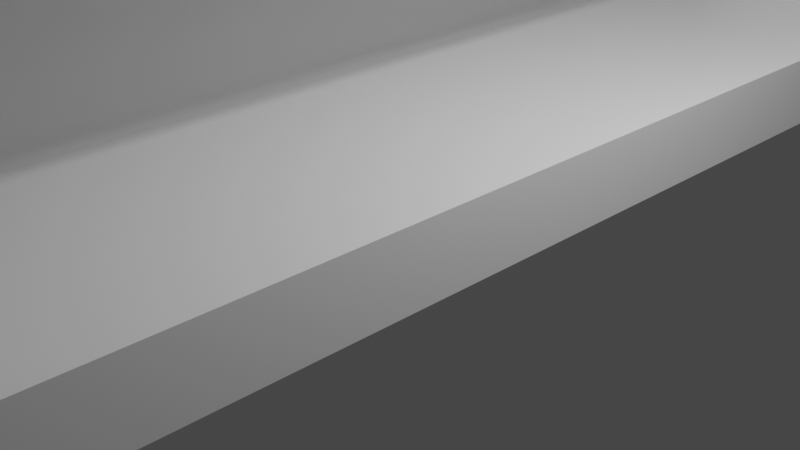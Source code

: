 # Source: Bookshelf.blend  (saved by Blender 2.82.7; exported with 4.5.12 LTS)
import bpy
from mathutils import Matrix  # noqa: F401  (used for matrix-valued properties, if any)

bpy.ops.wm.read_factory_settings(use_empty=True)
scene = bpy.context.scene
scene.name = 'Scene'

# ---- collections
col_collection = bpy.data.collections.new('Collection'); scene.collection.children.link(col_collection)

# ---- materials (node trees are filled in below, after node groups)
mat_material = bpy.data.materials.new('Material')
mat_material.alpha_threshold = 0.0
mat_material.use_transparent_shadow = False
mat_material.line_color = (0.0, 0.0, 0.0, 1.0)

# ---- material node trees
mat_material.use_nodes = True; mat_material.node_tree.nodes.clear()
_N = mat_material.node_tree.nodes; _L = mat_material.node_tree.links
n0 = _N.new('ShaderNodeOutputMaterial'); n0.name = 'Material Output'; n0.location = (300, 300)
n1 = _N.new('ShaderNodeBsdfPrincipled'); n1.name = 'Principled BSDF'; n1.location = (10, 300)
n1.distribution = 'GGX'
n1.subsurface_method = 'BURLEY'
n1.inputs[2].default_value = 0.4
n1.inputs[3].default_value = 1.45
n1.inputs[27].default_value = (0.0, 0.0, 0.0, 1.0)
n1.inputs[28].default_value = 1.0
_L.new(n1.outputs[0], n0.inputs[0])
n0.is_active_output = True

# ---- world
world_world = bpy.data.worlds.new('World'); scene.world = world_world
world_world.use_nodes = True; world_world.node_tree.nodes.clear()
_N = world_world.node_tree.nodes; _L = world_world.node_tree.links
n0 = _N.new('ShaderNodeOutputWorld'); n0.name = 'World Output'; n0.location = (300, 300)
n1 = _N.new('ShaderNodeBackground'); n1.name = 'Background'; n1.location = (10, 300)
n1.inputs[0].default_value = (0.05088, 0.05088, 0.05088, 1.0)
_L.new(n1.outputs[0], n0.inputs[0])
n0.is_active_output = True
world_world.color = (0.05088, 0.05088, 0.05088)
world_world.use_sun_shadow = False
world_world.sun_shadow_jitter_overblur = 0.0

# ---- cameras
cam_camera = bpy.data.cameras.new('Camera')
cam_camera.clip_end = 100.0
cam_camera.ortho_scale = 7.314

# ---- lights
light_light = bpy.data.lights.new('Light', 'POINT')
light_light.transmission_factor = 0.0
light_light.energy = 1000.0
light_light.shadow_soft_size = 0.1
light_light.shadow_maximum_resolution = 0.006
light_light.use_absolute_resolution = True

# ---- meshes
me_cube = bpy.data.meshes.new('Cube')
me_cube.from_pydata([(1.0, 0.9212, 0.9212), (1.0, 0.9212, -0.9212), (1.0, -0.9212, 0.9212), (1.0, -0.9212, -0.9212), (-1.0, 1.0, 0.9986), (-1.0, 1.0, -0.9986), (-1.0, -1.0, 0.9986), (-1.0, -1.0, -0.9986), (-1.0, -1.0, -0.7041), (-1.0, -1.0, -0.3521), (-1.0, -1.0, 3.817e-08), (-1.0, -1.0, 0.3521), (-1.0, -1.0, 0.7041), (-1.0, 1.0, 0.7041), (-1.0, 1.0, 0.3521), (-1.0, 1.0, -2.478e-08), (-1.0, 1.0, -0.3521), (-1.0, 1.0, -0.7041), (1.0, 0.9212, 0.6486), (1.0, 0.9212, 0.3243), (1.0, 0.9212, 6.695e-09), (1.0, 0.9212, -0.3243), (1.0, 0.9212, -0.6486), (1.0, -0.9212, 0.6486), (1.0, -0.9212, 0.3243), (1.0, -0.9212, 6.695e-09), (1.0, -0.9212, -0.3243), (1.0, -0.9212, -0.6486), (-1.0, -1.0, -0.6543), (-1.0, 1.0, -0.6543), (1.0, 0.9212, -0.6027), (1.0, -0.9212, -0.6027), (-1.0, -1.0, -0.3007), (-1.0, 1.0, -0.3007), (1.0, 0.9212, -0.277), (1.0, -0.9212, -0.277), (-1.0, -1.0, 0.05553), (-1.0, 1.0, 0.05553), (1.0, 0.9212, 0.05116), (1.0, -0.9212, 0.05116), (-1.0, -1.0, 0.409), (-1.0, 1.0, 0.409), (1.0, 0.9212, 0.3768), (1.0, -0.9212, 0.3768), (-1.0, -1.0, 0.7686), (-1.0, 1.0, 0.7686), (1.0, 0.9212, 0.708), (1.0, -0.9212, 0.708), (-0.5222, 0.9212, -0.6486), (-0.5222, 0.9212, -0.9212), (-0.5222, -0.9212, -0.6486), (-0.5222, -0.9212, -0.9212), (-0.5222, 0.9212, 0.9212), (-0.5222, -0.9212, 0.9212), (-0.5222, 0.9212, -0.3243), (-0.5222, -0.9212, -0.3243), (-0.5222, 0.9212, 7.3e-09), (-0.5222, -0.9212, 7.3e-09), (-0.5222, 0.9212, 0.3243), (-0.5222, -0.9212, 0.3243), (-0.5222, 0.9212, 0.6486), (-0.5222, -0.9212, 0.6486), (-0.5222, 0.9212, -0.6027), (-0.5222, -0.9212, -0.6027), (-0.5222, 0.9212, -0.277), (-0.5222, -0.9212, -0.277), (-0.5222, 0.9212, 0.05116), (-0.5222, -0.9212, 0.05116), (-0.5222, 0.9212, 0.3768), (-0.5222, -0.9212, 0.3768), (-0.5222, 0.9212, 0.708), (-0.5222, -0.9212, 0.708), (0.814, 1.0, -0.9986), (0.814, -1.0, 0.9986), (0.814, -1.0, -0.9986), (0.814, 1.0, 0.9986), (0.814, 1.0, -0.7041), (0.814, 1.0, -0.3521), (0.814, 1.0, -2.478e-08), (0.814, 1.0, 0.3521), (0.814, 1.0, 0.7041), (0.814, -1.0, -0.7041), (0.814, -1.0, -0.3521), (0.814, -1.0, -1.893e-08), (0.814, -1.0, 0.3521), (0.814, -1.0, 0.7041), (0.814, -1.0, -0.6543), (0.814, 1.0, -0.6543), (0.814, -1.0, -0.3007), (0.814, 1.0, -0.3007), (0.814, -1.0, 0.05553), (0.814, 1.0, 0.05553), (0.814, -1.0, 0.409), (0.814, 1.0, 0.409), (0.814, 1.0, 0.7686), (0.814, -1.0, 0.7686), (1.0, 0.9212, 0.9212), (0.9212, 1.0, 0.9986), (1.0, 0.9212, 0.9986), (0.9999, 0.9569, 0.9569), (0.9917, 0.9917, 0.9985), (0.9569, 0.9999, 0.9986), (0.9212, 1.0, -0.9986), (1.0, 0.9212, -0.9212), (1.0, 0.9212, -0.9986), (0.9569, 0.9999, -0.9986), (0.9917, 0.9917, -0.9984), (0.9999, 0.9569, -0.9569), (0.9212, -1.0, 0.9986), (1.0, -0.9212, 0.9212), (1.0, -0.9212, 0.9986), (0.9569, -0.9999, 0.9986), (0.9917, -0.9917, 0.9985), (0.9999, -0.9569, 0.9569), (1.0, -0.9212, -0.9212), (0.9212, -1.0, -0.9986), (1.0, -0.9212, -0.9986), (0.9999, -0.9569, -0.9569), (0.9917, -0.9917, -0.9984), (0.9569, -0.9999, -0.9986), (1.0, 0.9212, 0.6486), (0.9212, 1.0, 0.7041), (0.9999, 0.9569, 0.6738), (0.9917, 0.9917, 0.6982), (0.9569, 0.9999, 0.704), (1.0, 0.9212, 0.3243), (0.9212, 1.0, 0.3521), (0.9999, 0.9569, 0.3369), (0.9917, 0.9917, 0.3491), (0.9569, 0.9999, 0.352), (1.0, 0.9212, 6.695e-09), (0.9212, 1.0, -2.478e-08), (0.9999, 0.9569, -7.568e-09), (0.9917, 0.9917, -2.144e-08), (0.9569, 0.9999, -2.474e-08), (1.0, 0.9212, -0.3243), (0.9212, 1.0, -0.3521), (0.9999, 0.9569, -0.3369), (0.9917, 0.9917, -0.3491), (0.9569, 0.9999, -0.352), (0.9212, 1.0, -0.7041), (1.0, 0.9212, -0.6486), (0.9569, 0.9999, -0.704), (0.9917, 0.9917, -0.6982), (0.9999, 0.9569, -0.6738), (0.9212, -1.0, 0.7041), (1.0, -0.9212, 0.6486), (0.9569, -0.9999, 0.704), (0.9917, -0.9917, 0.6982), (0.9999, -0.9569, 0.6738), (0.9212, -1.0, 0.3521), (1.0, -0.9212, 0.3243), (0.9569, -0.9999, 0.352), (0.9917, -0.9917, 0.3491), (0.9999, -0.9569, 0.3369), (0.9212, -1.0, -2.23e-08), (1.0, -0.9212, 6.695e-09), (0.9569, -0.9999, -2.339e-08), (0.9917, -0.9917, -2.118e-08), (0.9999, -0.9569, -7.565e-09), (0.9212, -1.0, -0.3521), (1.0, -0.9212, -0.3243), (0.9569, -0.9999, -0.352), (0.9917, -0.9917, -0.3491), (0.9999, -0.9569, -0.3369), (1.0, -0.9212, -0.6486), (0.9212, -1.0, -0.7041), (0.9999, -0.9569, -0.6738), (0.9917, -0.9917, -0.6982), (0.9569, -0.9999, -0.704), (0.9212, 1.0, -0.6543), (1.0, 0.9212, -0.6027), (0.9569, 0.9999, -0.6542), (0.9917, 0.9917, -0.6488), (0.9999, 0.9569, -0.6261), (1.0, -0.9212, -0.6027), (0.9212, -1.0, -0.6543), (0.9999, -0.9569, -0.6261), (0.9917, -0.9917, -0.6488), (0.9569, -0.9999, -0.6542), (0.9212, 1.0, -0.3007), (1.0, 0.9212, -0.277), (0.9569, 0.9999, -0.3007), (0.9917, 0.9917, -0.2982), (0.9999, 0.9569, -0.2878), (1.0, -0.9212, -0.277), (0.9212, -1.0, -0.3007), (0.9999, -0.9569, -0.2878), (0.9917, -0.9917, -0.2982), (0.9569, -0.9999, -0.3007), (0.9212, 1.0, 0.05553), (1.0, 0.9212, 0.05116), (0.9569, 0.9999, 0.05553), (0.9917, 0.9917, 0.05507), (0.9999, 0.9569, 0.05314), (1.0, -0.9212, 0.05116), (0.9212, -1.0, 0.05553), (0.9999, -0.9569, 0.05314), (0.9917, -0.9917, 0.05507), (0.9569, -0.9999, 0.05553), (0.9212, 1.0, 0.409), (1.0, 0.9212, 0.3768), (0.9569, 0.9999, 0.4089), (0.9917, 0.9917, 0.4056), (0.9999, 0.9569, 0.3914), (1.0, -0.9212, 0.3768), (0.9212, -1.0, 0.409), (0.9999, -0.9569, 0.3914), (0.9917, -0.9917, 0.4056), (0.9569, -0.9999, 0.4089), (0.9212, 1.0, 0.7686), (1.0, 0.9212, 0.708), (0.9569, 0.9999, 0.7685), (0.9917, 0.9917, 0.7622), (0.9999, 0.9569, 0.7355), (1.0, -0.9212, 0.708), (0.9212, -1.0, 0.7686), (0.9999, -0.9569, 0.7355), (0.9917, -0.9917, 0.7622), (0.9569, -0.9999, 0.7685)], [], [(75, 4, 6, 73), (95, 73, 6, 44), (44, 6, 4, 45), (1, 3, 114, 116, 104, 103), (35, 34, 64, 65), (2, 0, 96, 98, 110, 109), (72, 102, 104, 116, 115, 74), (216, 108, 73, 95), (72, 76, 140, 102), (47, 2, 109, 215), (80, 94, 210, 121), (176, 160, 82, 86), (186, 155, 83, 88), (196, 150, 84, 90), (206, 145, 85, 92), (18, 42, 201, 120), (19, 38, 191, 125), (20, 34, 181, 130), (21, 30, 171, 135), (145, 216, 95, 85), (22, 1, 103, 141), (34, 21, 135, 181), (38, 20, 130, 191), (42, 19, 125, 201), (46, 18, 120, 211), (47, 46, 70, 71), (26, 31, 63, 55), (30, 21, 54, 62), (23, 43, 69, 61), (18, 23, 61, 60), (7, 8, 17, 5), (28, 9, 16, 29), (32, 10, 15, 33), (36, 11, 14, 37), (40, 12, 13, 41), (74, 81, 8, 7), (86, 82, 9, 28), (88, 83, 10, 32), (90, 84, 11, 36), (92, 85, 12, 40), (81, 86, 28, 8), (8, 28, 29, 17), (22, 30, 31, 27), (30, 22, 141, 171), (76, 87, 170, 140), (82, 88, 32, 9), (9, 32, 33, 16), (21, 34, 35, 26), (87, 77, 136, 170), (77, 89, 180, 136), (31, 26, 161, 175), (83, 90, 36, 10), (10, 36, 37, 15), (20, 38, 39, 25), (89, 78, 131, 180), (78, 91, 190, 131), (35, 25, 156, 185), (84, 92, 40, 11), (11, 40, 41, 14), (19, 42, 43, 24), (91, 79, 126, 190), (79, 93, 200, 126), (39, 24, 151, 195), (94, 75, 97, 210), (43, 23, 146, 205), (93, 80, 121, 200), (18, 46, 47, 23), (12, 44, 45, 13), (85, 95, 44, 12), (70, 52, 53, 71), (49, 48, 50, 51), (62, 54, 55, 63), (64, 56, 57, 65), (66, 58, 59, 67), (68, 60, 61, 69), (38, 19, 58, 66), (1, 22, 48, 49), (24, 39, 67, 59), (43, 42, 68, 69), (27, 3, 51, 50), (22, 27, 50, 48), (46, 0, 52, 70), (0, 2, 53, 52), (31, 30, 62, 63), (21, 26, 55, 54), (2, 47, 71, 53), (34, 20, 56, 64), (3, 1, 49, 51), (20, 25, 57, 56), (25, 35, 65, 57), (39, 38, 66, 67), (19, 24, 59, 58), (42, 18, 60, 68), (23, 47, 215, 146), (13, 45, 94, 80), (14, 41, 93, 79), (24, 43, 205, 151), (15, 37, 91, 78), (25, 39, 195, 156), (16, 33, 89, 77), (26, 35, 185, 161), (17, 29, 87, 76), (27, 31, 175, 165), (150, 206, 92, 84), (155, 196, 90, 83), (160, 186, 88, 82), (166, 176, 86, 81), (3, 27, 165, 114), (41, 13, 80, 93), (37, 14, 79, 91), (33, 15, 78, 89), (29, 16, 77, 87), (5, 17, 76, 72), (45, 4, 75, 94), (5, 72, 74, 7), (115, 166, 81, 74), (0, 46, 211, 96), (96, 99, 98), (99, 100, 98), (100, 101, 98), (101, 97, 98), (102, 105, 104), (105, 106, 104), (106, 107, 104), (107, 103, 104), (108, 111, 110), (111, 112, 110), (112, 113, 110), (113, 109, 110), (114, 117, 116), (117, 118, 116), (118, 119, 116), (119, 115, 116), (141, 103, 107, 144), (144, 107, 106, 143), (143, 106, 105, 142), (142, 105, 102, 140), (166, 115, 119, 169), (169, 119, 118, 168), (168, 118, 117, 167), (167, 117, 114, 165), (211, 120, 122, 214), (214, 122, 123, 213), (213, 123, 124, 212), (212, 124, 121, 210), (201, 125, 127, 204), (204, 127, 128, 203), (203, 128, 129, 202), (202, 129, 126, 200), (191, 130, 132, 194), (194, 132, 133, 193), (193, 133, 134, 192), (192, 134, 131, 190), (181, 135, 137, 184), (184, 137, 138, 183), (183, 138, 139, 182), (182, 139, 136, 180), (171, 141, 144, 174), (174, 144, 143, 173), (173, 143, 142, 172), (172, 142, 140, 170), (216, 145, 147, 219), (219, 147, 148, 218), (218, 148, 149, 217), (217, 149, 146, 215), (206, 150, 152, 209), (209, 152, 153, 208), (208, 153, 154, 207), (207, 154, 151, 205), (196, 155, 157, 199), (199, 157, 158, 198), (198, 158, 159, 197), (197, 159, 156, 195), (186, 160, 162, 189), (189, 162, 163, 188), (188, 163, 164, 187), (187, 164, 161, 185), (176, 166, 169, 179), (179, 169, 168, 178), (178, 168, 167, 177), (177, 167, 165, 175), (135, 171, 174, 137), (137, 174, 173, 138), (138, 173, 172, 139), (139, 172, 170, 136), (160, 176, 179, 162), (162, 179, 178, 163), (163, 178, 177, 164), (164, 177, 175, 161), (130, 181, 184, 132), (132, 184, 183, 133), (133, 183, 182, 134), (134, 182, 180, 131), (155, 186, 189, 157), (157, 189, 188, 158), (158, 188, 187, 159), (159, 187, 185, 156), (125, 191, 194, 127), (127, 194, 193, 128), (128, 193, 192, 129), (129, 192, 190, 126), (150, 196, 199, 152), (152, 199, 198, 153), (153, 198, 197, 154), (154, 197, 195, 151), (120, 201, 204, 122), (122, 204, 203, 123), (123, 203, 202, 124), (124, 202, 200, 121), (145, 206, 209, 147), (147, 209, 208, 148), (148, 208, 207, 149), (149, 207, 205, 146), (96, 211, 214, 99), (99, 214, 213, 100), (100, 213, 212, 101), (101, 212, 210, 97), (108, 216, 219, 111), (111, 219, 218, 112), (112, 218, 217, 113), (113, 217, 215, 109), (98, 97, 75, 73, 108, 110)])
_uv = me_cube.uv_layers.new(name='UVMap')
_uv.uv.foreach_set('vector', [0.6482, 0.5, 0.875, 0.5, 0.875, 0.75, 0.6482, 0.75, 0.5924, 0.7732, 0.625, 0.7732, 0.625, 1.0, 0.5924, 1.0, 0.5924, 0.0, 0.625, 0.0, 0.625, 0.25, 0.5924, 0.25, 0.3848, 0.5098, 0.3848, 0.7402, 0.3848, 0.7402, 0.375, 0.7402, 0.375, 0.5098, 0.3848, 0.5098, 0.4672, 0.7402, 0.4672, 0.5098, 0.4672, 0.5098, 0.4672, 0.7402, 0.6152, 0.7402, 0.6152, 0.5098, 0.6152, 0.5098, 0.625, 0.5098, 0.625, 0.7402, 0.6152, 0.7402, 0.3518, 0.5, 0.3652, 0.5, 0.375, 0.5098, 0.375, 0.7402, 0.3652, 0.75, 0.3518, 0.75, 0.5924, 0.7598, 0.625, 0.7598, 0.625, 0.7732, 0.5924, 0.7732, 0.375, 0.4768, 0.4167, 0.4768, 0.4167, 0.4902, 0.375, 0.4902, 0.5851, 0.7402, 0.6152, 0.7402, 0.6152, 0.7402, 0.5851, 0.7402, 0.5833, 0.4768, 0.5924, 0.4768, 0.5924, 0.4902, 0.5833, 0.4902, 0.4226, 0.7598, 0.4583, 0.7598, 0.4583, 0.7732, 0.4226, 0.7732, 0.4644, 0.7598, 0.5, 0.7598, 0.5, 0.7732, 0.4644, 0.7732, 0.5066, 0.7598, 0.5417, 0.7598, 0.5417, 0.7732, 0.5066, 0.7732, 0.5484, 0.7598, 0.5833, 0.7598, 0.5833, 0.7732, 0.5484, 0.7732, 0.5768, 0.5098, 0.5446, 0.5098, 0.5446, 0.5098, 0.5768, 0.5098, 0.5384, 0.5098, 0.5061, 0.5098, 0.5061, 0.5098, 0.5384, 0.5098, 0.5, 0.5098, 0.4672, 0.5098, 0.4672, 0.5098, 0.5, 0.5098, 0.4616, 0.5098, 0.4287, 0.5098, 0.4287, 0.5098, 0.4616, 0.5098, 0.5833, 0.7598, 0.5924, 0.7598, 0.5924, 0.7732, 0.5833, 0.7732, 0.4232, 0.5098, 0.3848, 0.5098, 0.3848, 0.5098, 0.4232, 0.5098, 0.4672, 0.5098, 0.4616, 0.5098, 0.4616, 0.5098, 0.4672, 0.5098, 0.5061, 0.5098, 0.5, 0.5098, 0.5, 0.5098, 0.5061, 0.5098, 0.5446, 0.5098, 0.5384, 0.5098, 0.5384, 0.5098, 0.5446, 0.5098, 0.5851, 0.5098, 0.5768, 0.5098, 0.5768, 0.5098, 0.5851, 0.5098, 0.5851, 0.7402, 0.5851, 0.5098, 0.5851, 0.5098, 0.5851, 0.7402, 0.4616, 0.7402, 0.4287, 0.7402, 0.4287, 0.7402, 0.4616, 0.7402, 0.4287, 0.5098, 0.4616, 0.5098, 0.4616, 0.5098, 0.4287, 0.5098, 0.5768, 0.7402, 0.5446, 0.7402, 0.5446, 0.7402, 0.5768, 0.7402, 0.5768, 0.5098, 0.5768, 0.7402, 0.5768, 0.7402, 0.5768, 0.5098, 0.375, 0.0, 0.4167, 0.0, 0.4167, 0.25, 0.375, 0.25, 0.4226, 0.0, 0.4583, 0.0, 0.4583, 0.25, 0.4226, 0.25, 0.4644, 0.0, 0.5, 0.0, 0.5, 0.25, 0.4644, 0.25, 0.5066, 0.0, 0.5417, 0.0, 0.5417, 0.25, 0.5066, 0.25, 0.5484, 0.0, 0.5833, 0.0, 0.5833, 0.25, 0.5484, 0.25, 0.375, 0.7732, 0.4167, 0.7732, 0.4167, 1.0, 0.375, 1.0, 0.4226, 0.7732, 0.4583, 0.7732, 0.4583, 1.0, 0.4226, 1.0, 0.4644, 0.7732, 0.5, 0.7732, 0.5, 1.0, 0.4644, 1.0, 0.5066, 0.7732, 0.5417, 0.7732, 0.5417, 1.0, 0.5066, 1.0, 0.5484, 0.7732, 0.5833, 0.7732, 0.5833, 1.0, 0.5484, 1.0, 0.4167, 0.7732, 0.4226, 0.7732, 0.4226, 1.0, 0.4167, 1.0, 0.4167, 0.0, 0.4226, 0.0, 0.4226, 0.25, 0.4167, 0.25, 0.4232, 0.5098, 0.4287, 0.5098, 0.4287, 0.7402, 0.4232, 0.7402, 0.4287, 0.5098, 0.4232, 0.5098, 0.4232, 0.5098, 0.4287, 0.5098, 0.4167, 0.4768, 0.4226, 0.4768, 0.4226, 0.4902, 0.4167, 0.4902, 0.4583, 0.7732, 0.4644, 0.7732, 0.4644, 1.0, 0.4583, 1.0, 0.4583, 0.0, 0.4644, 0.0, 0.4644, 0.25, 0.4583, 0.25, 0.4616, 0.5098, 0.4672, 0.5098, 0.4672, 0.7402, 0.4616, 0.7402, 0.4226, 0.4768, 0.4583, 0.4768, 0.4583, 0.4902, 0.4226, 0.4902, 0.4583, 0.4768, 0.4644, 0.4768, 0.4644, 0.4902, 0.4583, 0.4902, 0.4287, 0.7402, 0.4616, 0.7402, 0.4616, 0.7402, 0.4287, 0.7402, 0.5, 0.7732, 0.5066, 0.7732, 0.5066, 1.0, 0.5, 1.0, 0.5, 0.0, 0.5066, 0.0, 0.5066, 0.25, 0.5, 0.25, 0.5, 0.5098, 0.5061, 0.5098, 0.5061, 0.7402, 0.5, 0.7402, 0.4644, 0.4768, 0.5, 0.4768, 0.5, 0.4902, 0.4644, 0.4902, 0.5, 0.4768, 0.5066, 0.4768, 0.5066, 0.4902, 0.5, 0.4902, 0.4672, 0.7402, 0.5, 0.7402, 0.5, 0.7402, 0.4672, 0.7402, 0.5417, 0.7732, 0.5484, 0.7732, 0.5484, 1.0, 0.5417, 1.0, 0.5417, 0.0, 0.5484, 0.0, 0.5484, 0.25, 0.5417, 0.25, 0.5384, 0.5098, 0.5446, 0.5098, 0.5446, 0.7402, 0.5384, 0.7402, 0.5066, 0.4768, 0.5417, 0.4768, 0.5417, 0.4902, 0.5066, 0.4902, 0.5417, 0.4768, 0.5484, 0.4768, 0.5484, 0.4902, 0.5417, 0.4902, 0.5061, 0.7402, 0.5384, 0.7402, 0.5384, 0.7402, 0.5061, 0.7402, 0.5924, 0.4768, 0.625, 0.4768, 0.625, 0.4902, 0.5924, 0.4902, 0.5446, 0.7402, 0.5768, 0.7402, 0.5768, 0.7402, 0.5446, 0.7402, 0.5484, 0.4768, 0.5833, 0.4768, 0.5833, 0.4902, 0.5484, 0.4902, 0.5768, 0.5098, 0.5851, 0.5098, 0.5851, 0.7402, 0.5768, 0.7402, 0.5833, 0.0, 0.5924, 0.0, 0.5924, 0.25, 0.5833, 0.25, 0.5833, 0.7732, 0.5924, 0.7732, 0.5924, 1.0, 0.5833, 1.0, 0.5851, 0.5098, 0.6152, 0.5098, 0.6152, 0.7402, 0.5851, 0.7402, 0.3848, 0.5098, 0.4232, 0.5098, 0.4232, 0.7402, 0.3848, 0.7402, 0.4287, 0.5098, 0.4616, 0.5098, 0.4616, 0.7402, 0.4287, 0.7402, 0.4672, 0.5098, 0.5, 0.5098, 0.5, 0.7402, 0.4672, 0.7402, 0.5061, 0.5098, 0.5384, 0.5098, 0.5384, 0.7402, 0.5061, 0.7402, 0.5446, 0.5098, 0.5768, 0.5098, 0.5768, 0.7402, 0.5446, 0.7402, 0.5061, 0.5098, 0.5384, 0.5098, 0.5384, 0.5098, 0.5061, 0.5098, 0.3848, 0.5098, 0.4232, 0.5098, 0.4232, 0.5098, 0.3848, 0.5098, 0.5384, 0.7402, 0.5061, 0.7402, 0.5061, 0.7402, 0.5384, 0.7402, 0.5446, 0.7402, 0.5446, 0.5098, 0.5446, 0.5098, 0.5446, 0.7402, 0.4232, 0.7402, 0.3848, 0.7402, 0.3848, 0.7402, 0.4232, 0.7402, 0.4232, 0.5098, 0.4232, 0.7402, 0.4232, 0.7402, 0.4232, 0.5098, 0.5851, 0.5098, 0.6152, 0.5098, 0.6152, 0.5098, 0.5851, 0.5098, 0.6152, 0.5098, 0.6152, 0.7402, 0.6152, 0.7402, 0.6152, 0.5098, 0.4287, 0.7402, 0.4287, 0.5098, 0.4287, 0.5098, 0.4287, 0.7402, 0.4616, 0.5098, 0.4616, 0.7402, 0.4616, 0.7402, 0.4616, 0.5098, 0.6152, 0.7402, 0.5851, 0.7402, 0.5851, 0.7402, 0.6152, 0.7402, 0.4672, 0.5098, 0.5, 0.5098, 0.5, 0.5098, 0.4672, 0.5098, 0.3848, 0.7402, 0.3848, 0.5098, 0.3848, 0.5098, 0.3848, 0.7402, 0.5, 0.5098, 0.5, 0.7402, 0.5, 0.7402, 0.5, 0.5098, 0.5, 0.7402, 0.4672, 0.7402, 0.4672, 0.7402, 0.5, 0.7402, 0.5061, 0.7402, 0.5061, 0.5098, 0.5061, 0.5098, 0.5061, 0.7402, 0.5384, 0.5098, 0.5384, 0.7402, 0.5384, 0.7402, 0.5384, 0.5098, 0.5446, 0.5098, 0.5768, 0.5098, 0.5768, 0.5098, 0.5446, 0.5098, 0.5768, 0.7402, 0.5851, 0.7402, 0.5851, 0.7402, 0.5768, 0.7402, 0.5833, 0.25, 0.5924, 0.25, 0.5924, 0.4768, 0.5833, 0.4768, 0.5417, 0.25, 0.5484, 0.25, 0.5484, 0.4768, 0.5417, 0.4768, 0.5384, 0.7402, 0.5446, 0.7402, 0.5446, 0.7402, 0.5384, 0.7402, 0.5, 0.25, 0.5066, 0.25, 0.5066, 0.4768, 0.5, 0.4768, 0.5, 0.7402, 0.5061, 0.7402, 0.5061, 0.7402, 0.5, 0.7402, 0.4583, 0.25, 0.4644, 0.25, 0.4644, 0.4768, 0.4583, 0.4768, 0.4616, 0.7402, 0.4672, 0.7402, 0.4672, 0.7402, 0.4616, 0.7402, 0.4167, 0.25, 0.4226, 0.25, 0.4226, 0.4768, 0.4167, 0.4768, 0.4232, 0.7402, 0.4287, 0.7402, 0.4287, 0.7402, 0.4232, 0.7402, 0.5417, 0.7598, 0.5484, 0.7598, 0.5484, 0.7732, 0.5417, 0.7732, 0.5, 0.7598, 0.5066, 0.7598, 0.5066, 0.7732, 0.5, 0.7732, 0.4583, 0.7598, 0.4644, 0.7598, 0.4644, 0.7732, 0.4583, 0.7732, 0.4167, 0.7598, 0.4226, 0.7598, 0.4226, 0.7732, 0.4167, 0.7732, 0.3848, 0.7402, 0.4232, 0.7402, 0.4232, 0.7402, 0.3848, 0.7402, 0.5484, 0.25, 0.5833, 0.25, 0.5833, 0.4768, 0.5484, 0.4768, 0.5066, 0.25, 0.5417, 0.25, 0.5417, 0.4768, 0.5066, 0.4768, 0.4644, 0.25, 0.5, 0.25, 0.5, 0.4768, 0.4644, 0.4768, 0.4226, 0.25, 0.4583, 0.25, 0.4583, 0.4768, 0.4226, 0.4768, 0.375, 0.25, 0.4167, 0.25, 0.4167, 0.4768, 0.375, 0.4768, 0.5924, 0.25, 0.625, 0.25, 0.625, 0.4768, 0.5924, 0.4768, 0.125, 0.5, 0.3518, 0.5, 0.3518, 0.75, 0.125, 0.75, 0.375, 0.7598, 0.4167, 0.7598, 0.4167, 0.7732, 0.375, 0.7732, 0.6152, 0.5098, 0.5851, 0.5098, 0.5851, 0.5098, 0.6152, 0.5098, 0.6152, 0.5098, 0.6196, 0.5054, 0.625, 0.5098, 0.6196, 0.5054, 0.624, 0.501, 0.625, 0.5098, 0.624, 0.501, 0.625, 0.5, 0.625, 0.5098, 0.625, 0.5, 0.625, 0.5, 0.625, 0.5098, 0.375, 0.4902, 0.375, 0.4946, 0.375, 0.5, 0.375, 0.4946, 0.375, 0.499, 0.375, 0.5, 0.375, 0.499, 0.3811, 0.5, 0.375, 0.5, 0.3811, 0.5, 0.3861, 0.5, 0.375, 0.5, 0.625, 0.7598, 0.625, 0.7554, 0.625, 0.75, 0.625, 0.7554, 0.625, 0.751, 0.625, 0.75, 0.625, 0.751, 0.6189, 0.75, 0.625, 0.75, 0.6189, 0.75, 0.6139, 0.75, 0.625, 0.75, 0.3848, 0.7402, 0.3804, 0.7446, 0.375, 0.7402, 0.3804, 0.7446, 0.376, 0.749, 0.375, 0.7402, 0.376, 0.749, 0.375, 0.75, 0.375, 0.7402, 0.375, 0.75, 0.375, 0.75, 0.375, 0.7402, 0.4232, 0.5098, 0.3848, 0.5098, 0.3804, 0.5054, 0.4203, 0.5054, 0.4203, 0.5054, 0.3804, 0.5054, 0.3762, 0.5, 0.417, 0.5, 0.417, 0.5, 0.3762, 0.5, 0.375, 0.4946, 0.4167, 0.4946, 0.4167, 0.4946, 0.375, 0.4946, 0.375, 0.4902, 0.4167, 0.4902, 0.4167, 0.7598, 0.375, 0.7598, 0.375, 0.7554, 0.4167, 0.7554, 0.4167, 0.7554, 0.375, 0.7554, 0.3762, 0.75, 0.417, 0.75, 0.417, 0.75, 0.3762, 0.75, 0.3804, 0.7446, 0.4203, 0.7446, 0.4203, 0.7446, 0.3804, 0.7446, 0.3848, 0.7402, 0.4232, 0.7402, 0.5851, 0.5098, 0.5768, 0.5098, 0.5797, 0.5054, 0.5884, 0.5054, 0.5884, 0.5054, 0.5797, 0.5054, 0.583, 0.5, 0.592, 0.5, 0.592, 0.5, 0.583, 0.5, 0.5833, 0.4946, 0.5924, 0.4946, 0.5924, 0.4946, 0.5833, 0.4946, 0.5833, 0.4902, 0.5924, 0.4902, 0.5446, 0.5098, 0.5384, 0.5098, 0.5399, 0.5054, 0.5463, 0.5054, 0.5463, 0.5054, 0.5399, 0.5054, 0.5415, 0.5, 0.5482, 0.5, 0.5482, 0.5, 0.5415, 0.5, 0.5417, 0.4946, 0.5484, 0.4946, 0.5484, 0.4946, 0.5417, 0.4946, 0.5417, 0.4902, 0.5484, 0.4902, 0.5061, 0.5098, 0.5, 0.5098, 0.5, 0.5054, 0.5063, 0.5054, 0.5063, 0.5054, 0.5, 0.5054, 0.5, 0.5, 0.5065, 0.5, 0.5065, 0.5, 0.5, 0.5, 0.5, 0.4946, 0.5066, 0.4946, 0.5066, 0.4946, 0.5, 0.4946, 0.5, 0.4902, 0.5066, 0.4902, 0.4672, 0.5098, 0.4616, 0.5098, 0.4601, 0.5054, 0.4659, 0.5054, 0.4659, 0.5054, 0.4601, 0.5054, 0.4585, 0.5, 0.4646, 0.5, 0.4646, 0.5, 0.4585, 0.5, 0.4583, 0.4946, 0.4644, 0.4946, 0.4644, 0.4946, 0.4583, 0.4946, 0.4583, 0.4902, 0.4644, 0.4902, 0.4287, 0.5098, 0.4232, 0.5098, 0.4203, 0.5054, 0.4259, 0.5054, 0.4259, 0.5054, 0.4203, 0.5054, 0.417, 0.5, 0.4229, 0.5, 0.4229, 0.5, 0.417, 0.5, 0.4167, 0.4946, 0.4226, 0.4946, 0.4226, 0.4946, 0.4167, 0.4946, 0.4167, 0.4902, 0.4226, 0.4902, 0.5924, 0.7598, 0.5833, 0.7598, 0.5833, 0.7554, 0.5924, 0.7554, 0.5924, 0.7554, 0.5833, 0.7554, 0.583, 0.75, 0.592, 0.75, 0.592, 0.75, 0.583, 0.75, 0.5797, 0.7446, 0.5884, 0.7446, 0.5884, 0.7446, 0.5797, 0.7446, 0.5768, 0.7402, 0.5851, 0.7402, 0.5484, 0.7598, 0.5417, 0.7598, 0.5417, 0.7554, 0.5484, 0.7554, 0.5484, 0.7554, 0.5417, 0.7554, 0.5415, 0.75, 0.5482, 0.75, 0.5482, 0.75, 0.5415, 0.75, 0.5399, 0.7446, 0.5463, 0.7446, 0.5463, 0.7446, 0.5399, 0.7446, 0.5384, 0.7402, 0.5446, 0.7402, 0.5066, 0.7598, 0.5, 0.7598, 0.5, 0.7554, 0.5066, 0.7554, 0.5066, 0.7554, 0.5, 0.7554, 0.5, 0.75, 0.5065, 0.75, 0.5065, 0.75, 0.5, 0.75, 0.5, 0.7446, 0.5063, 0.7446, 0.5063, 0.7446, 0.5, 0.7446, 0.5, 0.7402, 0.5061, 0.7402, 0.4644, 0.7598, 0.4583, 0.7598, 0.4583, 0.7554, 0.4644, 0.7554, 0.4644, 0.7554, 0.4583, 0.7554, 0.4585, 0.75, 0.4646, 0.75, 0.4646, 0.75, 0.4585, 0.75, 0.4601, 0.7446, 0.4659, 0.7446, 0.4659, 0.7446, 0.4601, 0.7446, 0.4616, 0.7402, 0.4672, 0.7402, 0.4226, 0.7598, 0.4167, 0.7598, 0.4167, 0.7554, 0.4226, 0.7554, 0.4226, 0.7554, 0.4167, 0.7554, 0.417, 0.75, 0.4229, 0.75, 0.4229, 0.75, 0.417, 0.75, 0.4203, 0.7446, 0.4259, 0.7446, 0.4259, 0.7446, 0.4203, 0.7446, 0.4232, 0.7402, 0.4287, 0.7402, 0.4616, 0.5098, 0.4287, 0.5098, 0.4259, 0.5054, 0.4601, 0.5054, 0.4601, 0.5054, 0.4259, 0.5054, 0.4229, 0.5, 0.4585, 0.5, 0.4585, 0.5, 0.4229, 0.5, 0.4226, 0.4946, 0.4583, 0.4946, 0.4583, 0.4946, 0.4226, 0.4946, 0.4226, 0.4902, 0.4583, 0.4902, 0.4583, 0.7598, 0.4226, 0.7598, 0.4226, 0.7554, 0.4583, 0.7554, 0.4583, 0.7554, 0.4226, 0.7554, 0.4229, 0.75, 0.4585, 0.75, 0.4585, 0.75, 0.4229, 0.75, 0.4259, 0.7446, 0.4601, 0.7446, 0.4601, 0.7446, 0.4259, 0.7446, 0.4287, 0.7402, 0.4616, 0.7402, 0.5, 0.5098, 0.4672, 0.5098, 0.4659, 0.5054, 0.5, 0.5054, 0.5, 0.5054, 0.4659, 0.5054, 0.4646, 0.5, 0.5, 0.5, 0.5, 0.5, 0.4646, 0.5, 0.4644, 0.4946, 0.5, 0.4946, 0.5, 0.4946, 0.4644, 0.4946, 0.4644, 0.4902, 0.5, 0.4902, 0.5, 0.7598, 0.4644, 0.7598, 0.4644, 0.7554, 0.5, 0.7554, 0.5, 0.7554, 0.4644, 0.7554, 0.4646, 0.75, 0.5, 0.75, 0.5, 0.75, 0.4646, 0.75, 0.4659, 0.7446, 0.5, 0.7446, 0.5, 0.7446, 0.4659, 0.7446, 0.4672, 0.7402, 0.5, 0.7402, 0.5384, 0.5098, 0.5061, 0.5098, 0.5063, 0.5054, 0.5399, 0.5054, 0.5399, 0.5054, 0.5063, 0.5054, 0.5065, 0.5, 0.5415, 0.5, 0.5415, 0.5, 0.5065, 0.5, 0.5066, 0.4946, 0.5417, 0.4946, 0.5417, 0.4946, 0.5066, 0.4946, 0.5066, 0.4902, 0.5417, 0.4902, 0.5417, 0.7598, 0.5066, 0.7598, 0.5066, 0.7554, 0.5417, 0.7554, 0.5417, 0.7554, 0.5066, 0.7554, 0.5065, 0.75, 0.5415, 0.75, 0.5415, 0.75, 0.5065, 0.75, 0.5063, 0.7446, 0.5399, 0.7446, 0.5399, 0.7446, 0.5063, 0.7446, 0.5061, 0.7402, 0.5384, 0.7402, 0.5768, 0.5098, 0.5446, 0.5098, 0.5463, 0.5054, 0.5797, 0.5054, 0.5797, 0.5054, 0.5463, 0.5054, 0.5482, 0.5, 0.583, 0.5, 0.583, 0.5, 0.5482, 0.5, 0.5484, 0.4946, 0.5833, 0.4946, 0.5833, 0.4946, 0.5484, 0.4946, 0.5484, 0.4902, 0.5833, 0.4902, 0.5833, 0.7598, 0.5484, 0.7598, 0.5484, 0.7554, 0.5833, 0.7554, 0.5833, 0.7554, 0.5484, 0.7554, 0.5482, 0.75, 0.583, 0.75, 0.583, 0.75, 0.5482, 0.75, 0.5463, 0.7446, 0.5797, 0.7446, 0.5797, 0.7446, 0.5463, 0.7446, 0.5446, 0.7402, 0.5768, 0.7402, 0.6152, 0.5098, 0.5851, 0.5098, 0.5884, 0.5054, 0.6196, 0.5054, 0.6196, 0.5054, 0.5884, 0.5054, 0.592, 0.5, 0.6238, 0.5, 0.6238, 0.5, 0.592, 0.5, 0.5924, 0.4946, 0.625, 0.4946, 0.625, 0.4946, 0.5924, 0.4946, 0.5924, 0.4902, 0.625, 0.4902, 0.625, 0.7598, 0.5924, 0.7598, 0.5924, 0.7554, 0.625, 0.7554, 0.625, 0.7554, 0.5924, 0.7554, 0.592, 0.75, 0.6238, 0.75, 0.6238, 0.75, 0.592, 0.75, 0.5884, 0.7446, 0.6196, 0.7446, 0.6196, 0.7446, 0.5884, 0.7446, 0.5851, 0.7402, 0.6152, 0.7402, 0.625, 0.5098, 0.6348, 0.5, 0.6482, 0.5, 0.6482, 0.75, 0.6348, 0.75, 0.625, 0.7402])
me_cube.materials.append(mat_material)
me_cube.use_remesh_preserve_volume = False
me_cube.use_remesh_preserve_attributes = False
me_cube.use_mirror_vertex_groups = False
me_cube.update()

# ---- objects
ob_bookshelf = bpy.data.objects.new('Bookshelf', me_cube)
ob_light = bpy.data.objects.new('Light', light_light)
ob_camera = bpy.data.objects.new('Camera', cam_camera)

# ---- transforms, parenting, visibility, modifiers, constraints
ob_bookshelf.location = (0.0, 0.0, 10.53)
ob_bookshelf.scale = (1.995, 6.974, 10.08)
ob_bookshelf.lock_rotations_4d = False
ob_bookshelf.empty_display_type = 'ARROWS'
ob_bookshelf.lineart.crease_threshold = 0.0
ob_light.location = (4.076, 1.005, 5.904)
ob_light.rotation_euler = (0.6503, 0.05522, 1.866)
ob_light.lock_rotations_4d = False
ob_light.empty_display_type = 'ARROWS'
ob_light.color = (0.0, 0.0, 0.0, 0.0)
ob_light.lineart.crease_threshold = 0.0
ob_camera.location = (7.359, -6.926, 4.958)
ob_camera.rotation_euler = (1.109, 0.0, 0.8149)
ob_camera.lock_rotations_4d = False
ob_camera.empty_display_type = 'ARROWS'
ob_camera.color = (0.0, 0.0, 0.0, 0.0)
ob_camera.display_type = 'WIRE'
ob_camera.lineart.crease_threshold = 0.0

# ---- collection membership
col_collection.objects.link(ob_bookshelf)
col_collection.objects.link(ob_light)
col_collection.objects.link(ob_camera)

# ---- scene / render settings (as saved in the file)
scene.camera = ob_camera
scene.frame_start = 1; scene.frame_end = 250; scene.frame_set(1)
scene.render.engine = 'BLENDER_EEVEE_NEXT'
scene.cycles.use_denoising = False
scene.cycles.samples = 128
scene.cycles.sampling_pattern = 'TABULATED_SOBOL'
scene.cycles.use_adaptive_sampling = False
scene.cycles.use_light_tree = False
scene.view_settings.view_transform = 'Filmic'
bpy.context.view_layer.update()
